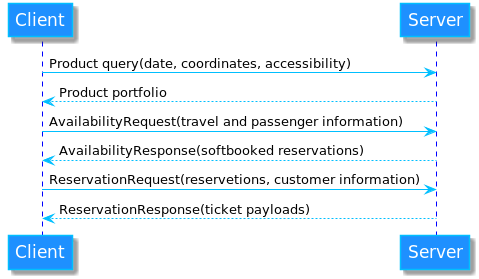

The diagram above was rendered by PlantUML. Its source (embedded in the PNG):
@startuml
skinparam backgroundColor #FFFFFF

skinparam sequence {
	ArrowColor DeepSkyBlue
	ActorBorderColor DeepSkyBlue
	LifeLineBorderColor blue
	LifeLineBackgroundColor #A9DCDF

	ParticipantBorderColor DeepSkyBlue
	ParticipantBackgroundColor DodgerBlue
	ParticipantFontName Impact
	ParticipantFontSize 17
	ParticipantFontColor #FFFFFF

	ActorBackgroundColor aqua
	ActorFontColor DeepSkyBlue
	ActorFontSize 17
	ActorFontName Aapex
}
Client -> Server: Product query(date, coordinates, accessibility)
Server --> Client: Product portfolio

Client -> Server: AvailabilityRequest(travel and passenger information)
Server --> Client: AvailabilityResponse(softbooked reservations)

Client -> Server: ReservationRequest(reservetions, customer information)
Server --> Client: ReservationResponse(ticket payloads)
@enduml